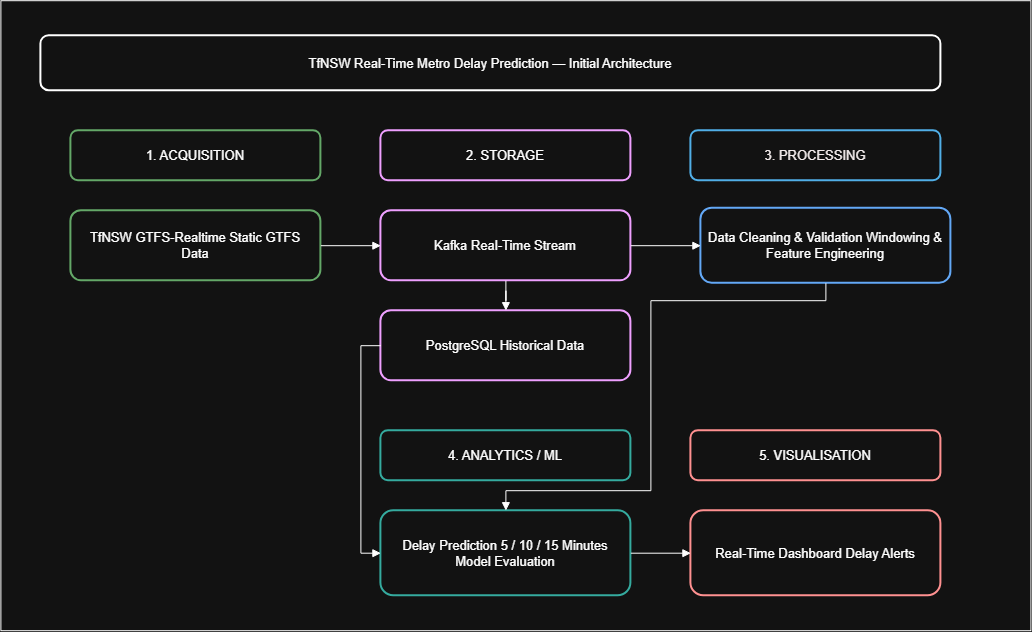

The diagram above was exported from draw.io. Its source (the exported page's mxGraphModel, read from the mxfile embedded in the PNG):
<mxGraphModel dx="1288" dy="1403" grid="1" gridSize="10" guides="1" tooltips="1" connect="1" arrows="1" fold="1" page="1" pageScale="1" pageWidth="1100" pageHeight="700" math="0" shadow="0">
  <root>
    <mxCell id="0" />
    <mxCell id="1" parent="0" />
    <mxCell id="wldPZ4eKfIEJYXuiUIcL-3" parent="1" style="rounded=0;whiteSpace=wrap;html=1;fillColor=none;" value="" vertex="1">
      <mxGeometry height="630" width="1030" x="10" y="-10" as="geometry" />
    </mxCell>
    <mxCell id="title" parent="1" style="rounded=1;whiteSpace=wrap;html=1;strokeWidth=2;fontSize=13;spacing=6;" value="TfNSW Real-Time Metro Delay Prediction — Initial Architecture" vertex="1">
      <mxGeometry height="55" width="900" x="50" y="25" as="geometry" />
    </mxCell>
    <mxCell id="acq" parent="1" style="rounded=1;whiteSpace=wrap;html=1;fillColor=none;strokeColor=#2E7D32;strokeWidth=2;fontSize=13;spacing=6;" value="1. ACQUISITION" vertex="1">
      <mxGeometry height="50" width="250" x="80" y="120" as="geometry" />
    </mxCell>
    <mxCell id="gtfs" parent="1" style="rounded=1;whiteSpace=wrap;html=1;fillColor=none;strokeColor=#2E7D32;strokeWidth=2;fontSize=13;spacing=6;" value="TfNSW GTFS-Realtime Static GTFS Data" vertex="1">
      <mxGeometry height="70" width="250" x="80" y="200" as="geometry" />
    </mxCell>
    <mxCell id="storage" parent="1" style="rounded=1;whiteSpace=wrap;html=1;fillColor=none;strokeColor=#7B1FA2;strokeWidth=2;fontSize=13;spacing=6;" value="2. STORAGE" vertex="1">
      <mxGeometry height="50" width="250" x="390" y="120" as="geometry" />
    </mxCell>
    <mxCell id="kafka" parent="1" style="rounded=1;whiteSpace=wrap;html=1;fillColor=none;strokeColor=#7B1FA2;strokeWidth=2;fontSize=13;spacing=6;" value="Kafka Real-Time Stream" vertex="1">
      <mxGeometry height="70" width="250" x="390" y="200" as="geometry" />
    </mxCell>
    <mxCell id="db" parent="1" style="rounded=1;whiteSpace=wrap;html=1;fillColor=none;strokeColor=#7B1FA2;strokeWidth=2;fontSize=13;spacing=6;" value="PostgreSQL Historical Data" vertex="1">
      <mxGeometry height="70" width="250" x="390" y="300" as="geometry" />
    </mxCell>
    <mxCell id="proc" parent="1" style="rounded=1;whiteSpace=wrap;html=1;strokeWidth=2;fontSize=13;spacing=6;fillColor=none;fontColor=light-dark(#ffffff, #f3ecec);strokeColor=#006EAF;" value="3. PROCESSING" vertex="1">
      <mxGeometry height="50" width="250" x="700" y="120" as="geometry" />
    </mxCell>
    <mxCell id="clean" parent="1" style="rounded=1;whiteSpace=wrap;html=1;fillColor=none;strokeColor=#1565C0;strokeWidth=2;fontSize=13;spacing=6;" value="Data Cleaning &amp; Validation Windowing &amp; Feature Engineering" vertex="1">
      <mxGeometry height="75" width="250" x="710" y="197.5" as="geometry" />
    </mxCell>
    <mxCell id="ml" parent="1" style="rounded=1;whiteSpace=wrap;html=1;fillColor=none;strokeColor=#00897B;strokeWidth=2;fontSize=13;spacing=6;" value="4. ANALYTICS / ML" vertex="1">
      <mxGeometry height="50" width="250" x="390" y="420" as="geometry" />
    </mxCell>
    <mxCell id="predict" parent="1" style="rounded=1;whiteSpace=wrap;html=1;fillColor=none;strokeColor=#00897B;strokeWidth=2;fontSize=13;spacing=6;" value="Delay Prediction 5 / 10 / 15 Minutes Model Evaluation" vertex="1">
      <mxGeometry height="85" width="250" x="390" y="500" as="geometry" />
    </mxCell>
    <mxCell id="vis" parent="1" style="rounded=1;whiteSpace=wrap;html=1;fillColor=none;strokeColor=#C62828;strokeWidth=2;fontSize=13;spacing=6;" value="5. VISUALISATION" vertex="1">
      <mxGeometry height="50" width="250" x="700" y="420" as="geometry" />
    </mxCell>
    <mxCell id="dashboard" parent="1" style="rounded=1;whiteSpace=wrap;html=1;fillColor=none;strokeColor=#C62828;strokeWidth=2;fontSize=13;spacing=6;" value="Real-Time Dashboard Delay Alerts" vertex="1">
      <mxGeometry height="85" width="250" x="700" y="500" as="geometry" />
    </mxCell>
    <mxCell id="e1" edge="1" parent="1" source="gtfs" style="edgeStyle=orthogonalEdgeStyle;rounded=0;orthogonalLoop=1;jettySize=auto;html=1;endArrow=block;" target="kafka">
      <mxGeometry relative="1" as="geometry" />
    </mxCell>
    <mxCell id="e2" edge="1" parent="1" source="kafka" style="edgeStyle=orthogonalEdgeStyle;rounded=0;orthogonalLoop=1;jettySize=auto;html=1;endArrow=block;" target="db">
      <mxGeometry relative="1" as="geometry" />
    </mxCell>
    <mxCell id="e3" edge="1" parent="1" source="kafka" style="edgeStyle=orthogonalEdgeStyle;rounded=0;orthogonalLoop=1;jettySize=auto;html=1;endArrow=block;" target="clean">
      <mxGeometry relative="1" as="geometry" />
    </mxCell>
    <mxCell id="e4" edge="1" parent="1" source="db" style="edgeStyle=orthogonalEdgeStyle;rounded=0;orthogonalLoop=1;jettySize=auto;html=1;endArrow=block;" target="predict">
      <mxGeometry relative="1" as="geometry">
        <Array as="points">
          <mxPoint x="370" y="335" />
          <mxPoint x="370" y="542.5" />
        </Array>
      </mxGeometry>
    </mxCell>
    <mxCell id="e5" edge="1" parent="1" source="clean" style="edgeStyle=orthogonalEdgeStyle;rounded=0;orthogonalLoop=1;jettySize=auto;html=1;endArrow=block;" target="predict">
      <mxGeometry relative="1" as="geometry">
        <Array as="points">
          <mxPoint x="835" y="290" />
          <mxPoint x="660" y="290" />
          <mxPoint x="660" y="480" />
          <mxPoint x="515" y="480" />
        </Array>
      </mxGeometry>
    </mxCell>
    <mxCell id="e6" edge="1" parent="1" source="predict" style="edgeStyle=orthogonalEdgeStyle;rounded=0;orthogonalLoop=1;jettySize=auto;html=1;endArrow=block;" target="dashboard">
      <mxGeometry relative="1" as="geometry" />
    </mxCell>
  </root>
</mxGraphModel>